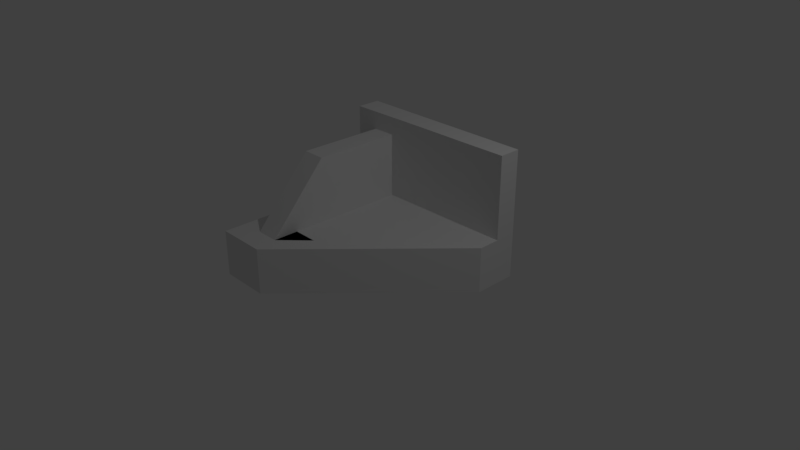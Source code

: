 # Source: 13.20.blend  (saved by Blender 2.79.0; exported with 4.5.12 LTS)
import bpy
from mathutils import Matrix  # noqa: F401  (used for matrix-valued properties, if any)

bpy.ops.wm.read_factory_settings(use_empty=True)
scene = bpy.context.scene
scene.name = 'Scene'

# ---- collections
col_collection_1 = bpy.data.collections.new('Collection 1'); scene.collection.children.link(col_collection_1)

# ---- materials (node trees are filled in below, after node groups)
mat_material = bpy.data.materials.new('Material')
mat_material.alpha_threshold = 0.0
mat_material.use_transparent_shadow = False
mat_material.roughness = 0.5
mat_material.line_color = (0.0, 0.0, 0.0, 1.0)

# ---- material node trees

# ---- world
world_world = bpy.data.worlds.new('World'); scene.world = world_world
world_world.color = (0.05088, 0.05088, 0.05088)
world_world.use_sun_shadow = False
world_world.sun_shadow_jitter_overblur = 0.0
world_world.cycles.sampling_method = 'MANUAL'

# ---- cameras
cam_camera = bpy.data.cameras.new('Camera')
cam_camera.clip_end = 100.0
cam_camera.lens = 35.0
cam_camera.sensor_width = 32.0
cam_camera.sensor_height = 18.0
cam_camera.ortho_scale = 7.314
cam_camera.dof.focus_distance = 0.0
cam_camera.dof.aperture_fstop = 128.0

# ---- lights
light_lamp = bpy.data.lights.new('Lamp', 'POINT')
light_lamp.transmission_factor = 0.0
light_lamp.cutoff_distance = 30.0
light_lamp.energy = 100.0
light_lamp.shadow_buffer_clip_start = 1.001
light_lamp.shadow_soft_size = 0.1
light_lamp.shadow_maximum_resolution = 0.006
light_lamp.use_absolute_resolution = True

# ---- meshes
me_cube = bpy.data.meshes.new('Cube')
me_cube.from_pydata([(1.0, 1.0, -1.0), (0.4103, -0.081, -1.0), (-1.0, -1.0, -1.0), (-1.0, 1.0, -1.0), (1.0, 1.0, 1.0), (0.4103, -0.081, 1.0), (-1.0, -1.0, 1.0), (-1.0, 1.0, 1.0), (1.0, 0.5438, -1.0), (1.788e-07, 1.0, -1.0), (1.0, 1.0, 0.0), (-0.4624, -1.0, -1.0), (0.4103, -0.081, 0.0), (-1.0, 2.98e-07, -1.0), (-1.0, -1.0, 0.0), (-1.0, 1.0, 0.0), (1.0, 0.5438, 1.0), (2.384e-07, 1.0, 1.0), (-0.4624, -1.0, 1.0), (-1.0, 1.788e-07, 1.0), (2.384e-07, 1.0, 0.0), (-1.0, 2.384e-07, 0.0), (-0.4624, -1.0, 0.0), (1.0, 0.5438, 0.0), (-1.49e-07, -1.788e-07, 1.0), (5.96e-08, 1.192e-07, -1.0), (-0.5, 1.0, -1.0), (1.0, 1.0, 0.5), (-1.0, 0.5, -1.0), (-1.0, -1.0, 0.5), (-1.0, 1.0, 0.5), (0.7051, 0.2314, 1.0), (-0.5, 1.0, 1.0), (-0.7312, -1.0, 1.0), (-1.0, 0.7502, 1.0), (1.0, 0.7719, -1.0), (0.5, 1.0, -1.0), (1.0, 1.0, -0.5), (-1.0, -0.5, -1.0), (-1.0, -1.0, -0.5), (-1.0, 1.0, -0.5), (1.0, 0.7719, 1.0), (0.5, 1.0, 1.0), (-0.02609, -0.5405, 1.0), (-1.0, -0.5, 1.0), (-0.5, 1.0, 0.0), (0.5, 1.0, 0.0), (2.384e-07, 1.0, 0.5), (2.086e-07, 1.0, -0.5), (-1.0, 0.5, 0.0), (-1.0, -0.5, 0.0), (-1.0, 2.682e-07, -0.5), (-1.0, 2.086e-07, 0.5), (1.0, 0.7719, 0.0), (1.0, 0.5438, -0.5), (1.0, 0.5438, 0.5), (-0.2312, -0.5, 1.0), (4.47e-08, 0.7661, 1.0), (0.5, 0.2719, 1.0), (-0.5, -0.7658, 1.0), (-0.5, 2.086e-07, -1.0), (0.5, 0.2719, -1.0), (1.192e-07, 0.5, -1.0), (0.5, 0.6359, -1.0), (-0.5, 0.5, -1.0), (-0.5, 0.7593, 1.0), (0.5, 0.7666, 1.0), (0.237, -0.1343, 1.0), (1.0, 0.7719, 0.5), (1.0, 0.7719, -0.5), (-1.0, -0.5, 0.5), (-1.0, -0.5, -0.5), (-1.0, 0.5, -0.5), (0.5, 1.0, -0.5), (0.5, 1.0, 0.5), (-0.5, 1.0, 0.5), (-0.5, 1.0, -0.5), (-1.0, 0.5, 0.5), (-0.6156, -0.5, 1.0), (1.0, 1.0, 4.607), (-1.0, 1.0, 4.607), (2.384e-07, 1.0, 4.607), (-0.5, 1.0, 4.607), (-1.0, 0.7502, 4.607), (1.0, 0.7719, 4.607), (0.5, 1.0, 4.607), (4.47e-08, 0.7661, 4.607), (-0.5, 0.7593, 4.607), (0.5, 0.7666, 4.607), (-5.215e-08, 0.383, 1.0), (-0.25, -8.941e-08, 1.0), (-1.0, 0.3751, 1.0), (-0.75, -0.7658, 1.0), (-0.5, 0.3797, 1.0), (-0.25, 0.7627, 1.0), (-0.75, 0.7548, 1.0), (-0.25, 0.3814, 1.0), (-0.75, 0.3774, 1.0), (-0.5, -0.1607, 3.818), (-0.5, 0.7593, 3.818), (-0.75, -0.1607, 3.818), (-0.5, 0.3797, 3.818), (-0.75, 0.7548, 3.818), (-0.75, 0.3774, 3.818)], [], [(60, 38, 13), (78, 44, 6, 33), (55, 16, 31), (29, 33, 6), (77, 34, 7, 30), (76, 26, 3, 40), (75, 45, 15, 30), (74, 46, 20, 47), (73, 36, 9, 48), (72, 49, 15, 40), (71, 50, 21, 51), (70, 44, 19, 52), (11, 22, 14, 39, 2), (1, 12, 22, 11), (12, 5, 43, 18, 22), (8, 54, 23, 12, 1), (69, 53, 23, 54), (68, 41, 16, 55), (67, 56, 18, 43), (66, 57, 89, 24, 58), (97, 91, 19, 92), (64, 60, 13, 28), (63, 61, 25, 62), (8, 1, 11, 25, 61), (36, 63, 62, 9), (0, 35, 63, 36), (35, 8, 61, 63), (26, 64, 28, 3), (9, 62, 64, 26), (62, 25, 60, 64), (96, 93, 59, 90), (17, 32, 82, 81), (4, 42, 85, 79), (41, 66, 58, 16), (32, 7, 80, 82), (41, 4, 79, 84), (31, 67, 43, 5), (16, 58, 67, 31), (58, 24, 56, 67), (53, 68, 55, 23), (10, 27, 68, 53), (27, 4, 41, 68), (35, 69, 54, 8), (0, 37, 69, 35), (37, 10, 53, 69), (50, 70, 52, 21), (14, 29, 70, 50), (29, 6, 44, 70), (38, 71, 51, 13), (2, 39, 71, 38), (39, 14, 50, 71), (28, 72, 40, 3), (13, 51, 72, 28), (51, 21, 49, 72), (46, 73, 48, 20), (10, 37, 73, 46), (37, 0, 36, 73), (42, 74, 47, 17), (4, 27, 74, 42), (27, 10, 46, 74), (32, 75, 30, 7), (17, 47, 75, 32), (47, 20, 45, 75), (45, 76, 40, 15), (20, 48, 76, 45), (48, 9, 26, 76), (49, 77, 30, 15), (21, 52, 77, 49), (52, 19, 91, 34, 77), (22, 18, 33, 29, 14), (23, 55, 31, 5, 12), (56, 78, 33, 18), (24, 90, 59, 78, 56), (59, 92, 19, 44, 78), (25, 11, 2, 38, 60), (81, 82, 87, 86), (82, 80, 83, 87), (79, 85, 88, 84), (85, 81, 86, 88), (65, 94, 57, 86, 87), (66, 41, 84, 88), (42, 17, 81, 85), (7, 34, 83, 80), (34, 95, 65, 87, 83), (57, 66, 88, 86), (89, 96, 90, 24), (57, 94, 96, 89), (94, 65, 93, 96), (65, 95, 102, 99), (95, 97, 103, 102), (95, 34, 91, 97), (101, 103, 100, 98), (99, 102, 103, 101), (92, 59, 98, 100), (93, 65, 99, 101), (97, 92, 100, 103), (59, 93, 101, 98)])
me_cube.materials.append(mat_material)
me_cube.use_remesh_preserve_volume = False
me_cube.use_remesh_preserve_attributes = False
me_cube.use_mirror_vertex_groups = False
me_cube.update()

# ---- objects
ob_cube = bpy.data.objects.new('Cube', me_cube)
ob_lamp = bpy.data.objects.new('Lamp', light_lamp)
ob_camera = bpy.data.objects.new('Camera', cam_camera)

# ---- transforms, parenting, visibility, modifiers, constraints
ob_cube.location = (0.0, 0.0, 0.0)
ob_cube.scale = (1.273, 1.309, 0.3139)
ob_cube.lock_rotations_4d = False
ob_cube.empty_display_type = 'ARROWS'
ob_cube.lineart.crease_threshold = 0.0
ob_lamp.location = (4.076, 1.005, 5.904)
ob_lamp.rotation_euler = (0.6503, 0.05522, 1.866)
ob_lamp.lock_rotations_4d = False
ob_lamp.empty_display_type = 'ARROWS'
ob_lamp.color = (0.0, 0.0, 0.0, 0.0)
ob_lamp.lineart.crease_threshold = 0.0
ob_camera.location = (7.481, -6.508, 5.344)
ob_camera.rotation_euler = (1.109, 0.0, 0.8149)
ob_camera.lock_rotations_4d = False
ob_camera.empty_display_type = 'ARROWS'
ob_camera.color = (0.0, 0.0, 0.0, 0.0)
ob_camera.display_type = 'WIRE'
ob_camera.lineart.crease_threshold = 0.0

# ---- collection membership
col_collection_1.objects.link(ob_cube)
col_collection_1.objects.link(ob_lamp)
col_collection_1.objects.link(ob_camera)

# ---- scene / render settings (as saved in the file)
scene.camera = ob_camera
scene.frame_start = 1; scene.frame_end = 250; scene.frame_set(1)
scene.render.engine = 'BLENDER_EEVEE_NEXT'
scene.render.resolution_percentage = 50
scene.render.dither_intensity = 0.0
scene.cycles.use_denoising = False
scene.cycles.samples = 128
scene.cycles.sampling_pattern = 'TABULATED_SOBOL'
scene.cycles.use_adaptive_sampling = False
scene.cycles.use_light_tree = False
scene.cycles.blur_glossy = 0.0
scene.cycles.sample_clamp_indirect = 0.0
scene.view_settings.view_transform = 'Standard'
bpy.context.view_layer.update()
